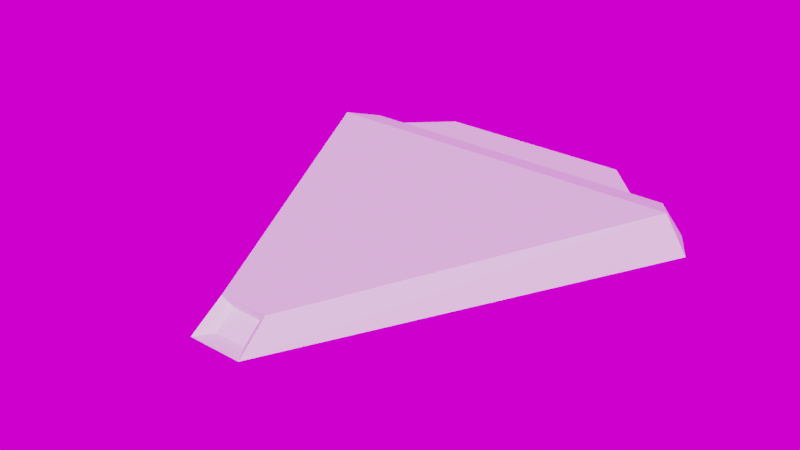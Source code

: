 # Source: enemyship2.blend  (saved by Blender 3.0.42; exported with 4.5.12 LTS)
import bpy
from mathutils import Matrix  # noqa: F401  (used for matrix-valued properties, if any)

bpy.ops.wm.read_factory_settings(use_empty=True)
scene = bpy.context.scene
scene.name = 'Scene'

# ---- collections
col_collection = bpy.data.collections.new('Collection'); scene.collection.children.link(col_collection)

# ---- images (referenced by path relative to the original .blend; pixels are not part of the script)
import os
ASSET_DIR = os.environ.get("B2B_ASSET_DIR", "")  # directory of the original .blend (textures are referenced by path, not embedded)
HERE = os.path.dirname(os.path.abspath(__file__))  # packed textures are extracted next to this script under _unpacked/

def load_image(name, relpath, width, height, colorspace="sRGB"):
    """Load a texture the original file referenced (path relative to the .blend, or extracted next to this script)."""
    p = next((c for c in (os.path.join(HERE, relpath), os.path.join(ASSET_DIR, relpath)) if relpath and os.path.exists(c)), "")
    if p:
        img = bpy.data.images.load(p, check_existing=True)
        img.name = name
    else:  # same state as the original file: an image datablock whose file is absent (Cycles renders it pink)
        img = bpy.data.images.new(name, width, height)
        img.source = "FILE"
        img.filepath = "//" + (relpath or name)
    img.colorspace_settings.name = colorspace
    return img
img_space_hdr = load_image('space.hdr', 'space.hdr', 1024, 1024, 'Linear Rec.709')

# ---- materials (node trees are filled in below, after node groups)
mat_ship = bpy.data.materials.new('ship')
mat_cannon = bpy.data.materials.new('cannon')
mat_laser = bpy.data.materials.new('laser')

# ---- material node trees

# ---- world
world_world = bpy.data.worlds.new('World'); scene.world = world_world
world_world.use_nodes = True; world_world.node_tree.nodes.clear()
_N = world_world.node_tree.nodes; _L = world_world.node_tree.links
n0 = _N.new('ShaderNodeOutputWorld'); n0.name = 'World Output'; n0.location = (300, 300)
n1 = _N.new('ShaderNodeBackground'); n1.name = 'Background'; n1.location = (10, 300)
n2 = _N.new('ShaderNodeTexEnvironment'); n2.name = 'Environment Texture'; n2.location = (-280, 280)
n2.image = img_space_hdr
_L.new(n1.outputs[0], n0.inputs[0])
_L.new(n2.outputs[0], n1.inputs[0])
n0.is_active_output = True
world_world.color = (0.05088, 0.05088, 0.05088)
world_world.use_sun_shadow = False
world_world.sun_shadow_jitter_overblur = 0.0

# ---- meshes
me_plane_002 = bpy.data.meshes.new('Plane.002')
me_plane_002.from_pydata([(0.36, 0.602, 0.005), (-0.36, 0.602, 0.005), (0.5, 0.452, 0.0), (-0.5, 0.452, 0.0), (0.45, 0.4263, 0.1001), (-0.324, 0.5613, 0.09555), (-0.45, 0.4263, 0.1001), (0.324, 0.5613, 0.09555), (0.622, 0.452, 0.0), (0.6928, 0.3375, 0.0), (-0.6928, 0.3375, 0.0), (-0.622, 0.452, 0.0), (-0.5598, 0.4263, 0.1001), (-0.6235, 0.3233, 0.1271), (0.6235, 0.3233, 0.1271), (0.5598, 0.4263, 0.1001), (0.08944, -0.8691, 0.0), (-0.08944, -0.8691, 0.0), (-0.0805, -0.7627, 0.08003), (0.0805, -0.7627, 0.08003), (0.05367, -0.8158, 2.18e-05), (-0.05367, -0.8158, 2.18e-05), (-0.0483, -0.7519, 0.04804), (0.0483, -0.7519, 0.04804)], [], [(3, 1, 0, 2), (8, 2, 4, 15), (6, 4, 7, 5), (0, 1, 5, 7), (18, 19, 14, 13), (3, 11, 12, 6), (2, 0, 7, 4), (1, 3, 6, 5), (9, 10, 11, 8), (14, 9, 8, 15), (12, 11, 10, 13), (9, 16, 17, 10), (15, 12, 13, 14), (10, 17, 18, 13), (16, 9, 14, 19), (17, 16, 20, 21), (21, 20, 23, 22), (18, 17, 21, 22), (16, 19, 23, 20), (19, 18, 22, 23)])
me_plane_002.polygons.foreach_set('material_index', [1, 0, 1, 1, 0, 0, 1, 1, 0, 0, 0, 0, 0, 0, 0, 1, 2, 1, 1, 1])
_uv = me_plane_002.uv_layers.new(name='UVMap')
_uv.uv.foreach_set('vector', [0.0, 0.0, 0.0, 0.0, 0.0, 0.0, 0.0, 0.0, 0.0, 0.0, 0.0, 0.0, 0.0, 0.0, 0.0, 0.0, 0.0, 0.0, 0.0, 0.0, 0.0, 0.0, 0.0, 0.0, 0.0, 0.0, 0.0, 0.0, 0.0, 0.0, 0.0, 0.0, 0.0, 0.0, 0.0, 0.0, 0.0, 0.0, 0.0, 0.0, 0.0, 0.0, 0.0, 0.0, 0.0, 0.0, 0.0, 0.0, 0.0, 0.0, 0.0, 0.0, 0.0, 0.0, 0.0, 0.0, 0.0, 0.0, 0.0, 0.0, 0.0, 0.0, 0.0, 0.0, 0.0, 0.0, 0.0, 0.0, 0.0, 0.0, 0.0, 0.0, 0.0, 0.0, 0.0, 0.0, 0.0, 0.0, 0.0, 0.0, 0.0, 0.0, 0.0, 0.0, 0.0, 0.0, 0.0, 0.0, 0.0, 0.0, 0.0, 0.0, 0.0, 0.0, 0.0, 0.0, 0.0, 0.0, 0.0, 0.0, 0.0, 0.0, 0.0, 0.0, 0.0, 0.0, 0.0, 0.0, 0.0, 0.0, 0.0, 0.0, 0.0, 0.0, 0.0, 0.0, 0.0, 0.0, 0.0, 0.0, 0.0, 0.0, 0.0, 0.0, 0.0, 0.0, 0.0, 0.0, 0.0, 0.0, 0.0, 0.0, 0.0, 0.0, 0.0, 0.0, 0.0, 0.0, 0.0, 0.0, 0.0, 0.0, 0.0, 0.0, 0.0, 0.0, 0.0, 0.0, 0.0, 0.0, 0.0, 0.0, 0.0, 0.0, 0.0, 0.0, 0.0, 0.0, 0.0, 0.0])
me_plane_002.materials.append(mat_ship)
me_plane_002.materials.append(mat_cannon)
me_plane_002.materials.append(mat_laser)
me_plane_002.use_remesh_fix_poles = True
me_plane_002.use_remesh_preserve_attributes = False
me_plane_002.use_mirror_vertex_groups = False
me_plane_002.update()

# ---- objects
ob_ship = bpy.data.objects.new('Ship', me_plane_002)

# ---- transforms, parenting, visibility, modifiers, constraints
ob_ship.location = (1.944e-09, 0.0, 0.0)
ob_ship.lineart.crease_threshold = 0.0

# ---- collection membership
col_collection.objects.link(ob_ship)

# ---- scene / render settings (as saved in the file)
scene.frame_start = 1; scene.frame_end = 250; scene.frame_set(1)
scene.render.engine = 'BLENDER_EEVEE_NEXT'
scene.cycles.use_denoising = False
scene.cycles.samples = 128
scene.cycles.sampling_pattern = 'TABULATED_SOBOL'
scene.cycles.use_adaptive_sampling = False
scene.cycles.use_light_tree = False
scene.view_settings.view_transform = 'Filmic'
bpy.context.view_layer.update()

# ---- added for rendering (the .blend has no active camera and no usable light): camera, sun
cam_auto = bpy.data.cameras.new('AutoCamera')
cam_auto.lens = 50.0
cam_auto.sensor_width = 36.0
cam_auto.clip_end = 1000.0
ob_auto_camera = bpy.data.objects.new('AutoCamera', cam_auto)
scene.collection.objects.link(ob_auto_camera)
ob_auto_camera.location = (1.87343, -2.38164, 1.56227)
ob_auto_camera.rotation_euler = (1.09748, -7.21219e-08, 0.694738)
scene.camera = ob_auto_camera
light_auto_sun = bpy.data.lights.new('AutoSun', 'SUN')
light_auto_sun.energy = 3.0
light_auto_sun.angle = 0.0523599
ob_auto_sun = bpy.data.objects.new('AutoSun', light_auto_sun)
scene.collection.objects.link(ob_auto_sun)
ob_auto_sun.rotation_euler = (0.872665, 0.174533, 0.523599)
bpy.context.view_layer.update()
